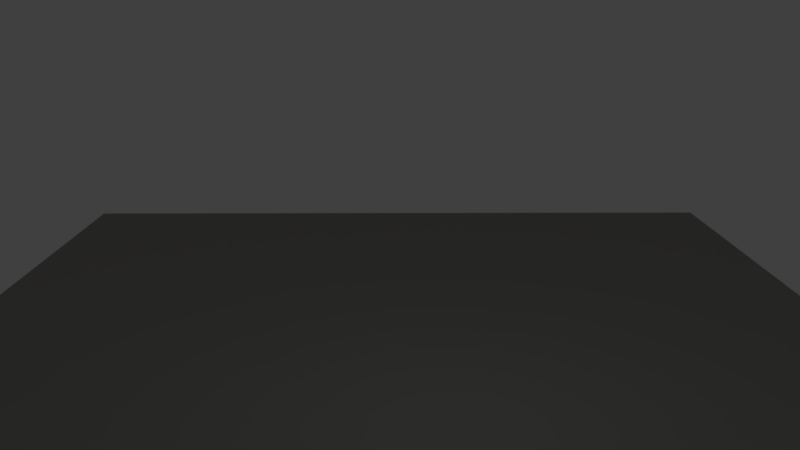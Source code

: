 # Source: B4W-template-PRODUCT.blend  (saved by Blender 2.78.0; exported with 4.5.12 LTS)
import bpy
from mathutils import Matrix  # noqa: F401  (used for matrix-valued properties, if any)

bpy.ops.wm.read_factory_settings(use_empty=True)
scene = bpy.context.scene
scene.name = 'Scene'

# ---- collections
col_collection_1 = bpy.data.collections.new('Collection 1'); scene.collection.children.link(col_collection_1)

# ---- materials (node trees are filled in below, after node groups)
mat_material_002 = bpy.data.materials.new('Material.002')
mat_material_002.alpha_threshold = 0.0
mat_material_002.roughness = 0.5
mat_mirror = bpy.data.materials.new('MIRROR')
mat_mirror.alpha_threshold = 0.0
mat_mirror.diffuse_color = (0.0946, 0.0946, 0.0946, 1.0)
mat_mirror.roughness = 0.5
mat_mirror.specular_intensity = 0.0

# ---- material node trees

# ---- world
world_world = bpy.data.worlds.new('World'); scene.world = world_world
world_world.color = (0.05088, 0.05088, 0.05088)
world_world.use_sun_shadow = False
world_world.sun_shadow_jitter_overblur = 0.0
world_world.cycles.sampling_method = 'MANUAL'

# ---- cameras
cam_camera = bpy.data.cameras.new('Camera')
cam_camera.clip_end = 100.0
cam_camera.lens = 35.0
cam_camera.sensor_width = 32.0
cam_camera.sensor_height = 18.0
cam_camera.ortho_scale = 7.314
cam_camera.dof.focus_distance = 0.0
cam_camera.dof.aperture_fstop = 128.0

# ---- lights
light_lamp = bpy.data.lights.new('Lamp', 'POINT')
light_lamp.transmission_factor = 0.0
light_lamp.cutoff_distance = 30.0
light_lamp.energy = 100.0
light_lamp.shadow_buffer_clip_start = 1.001
light_lamp.shadow_soft_size = 0.1
light_lamp.shadow_maximum_resolution = 0.006
light_lamp.use_absolute_resolution = True
light_point_001 = bpy.data.lights.new('Point.001', 'SUN')
light_point_001.color = (1.0, 0.9933, 0.8941)
light_point_001.transmission_factor = 0.0
light_point_001.angle = 0.1993
light_point_001.energy = 0.5
light_point_001.shadow_buffer_clip_start = 0.5
light_point_001.shadow_soft_size = 0.1
light_point_001.shadow_cascade_max_distance = 1000.0
light_point_000 = bpy.data.lights.new('Point.000', 'SUN')
light_point_000.color = (1.0, 0.9933, 0.8941)
light_point_000.transmission_factor = 0.0
light_point_000.angle = 0.1993
light_point_000.energy = 0.5
light_point_000.shadow_buffer_clip_start = 0.5
light_point_000.shadow_soft_size = 0.1
light_point_000.shadow_cascade_max_distance = 1000.0

# ---- meshes
me_plane_008 = bpy.data.meshes.new('Plane.008')
me_plane_008.from_pydata([(-3.01e-07, -3.986, 3.986), (3.01e-07, -3.986, -3.986), (-3.01e-07, 3.986, 3.986), (3.01e-07, 3.986, -3.986)], [], [(0, 1, 3, 2)])
_uv = me_plane_008.uv_layers.new(name='UVMap')
_uv.uv.foreach_set('vector', [0.0001, 9.998e-05, 0.9999, 9.998e-05, 0.9999, 0.9999, 9.998e-05, 0.9999])
me_plane_008.materials.append(mat_material_002)
me_plane_008.use_remesh_preserve_volume = False
me_plane_008.use_remesh_preserve_attributes = False
me_plane_008.use_mirror_vertex_groups = False
me_plane_008.update()
me_plane_030 = bpy.data.meshes.new('Plane.030')
me_plane_030.from_pydata([(-10.14, -10.14, 0.0), (10.14, -10.14, 0.0), (-10.14, 10.14, 0.0), (10.14, 10.14, 0.0)], [], [(0, 1, 3, 2)])
_uv = me_plane_030.uv_layers.new(name='UVMap')
_uv.uv.foreach_set('vector', [0.0001, 9.998e-05, 0.9999, 9.998e-05, 0.9999, 0.9999, 9.998e-05, 0.9999])
me_plane_030.materials.append(mat_mirror)
me_plane_030.use_remesh_preserve_volume = False
me_plane_030.use_remesh_preserve_attributes = False
me_plane_030.use_mirror_vertex_groups = False
me_plane_030.update()

# ---- objects
ob_lamp = bpy.data.objects.new('Lamp', light_lamp)
ob_camera = bpy.data.objects.new('Camera', cam_camera)
ob_camera_empty = bpy.data.objects.new('camera_empty', None)
ob_camera_empty_material = bpy.data.objects.new('camera_empty_material', None)
ob_point_000 = bpy.data.objects.new('Point.000', light_point_001)
ob_point_002 = bpy.data.objects.new('Point.002', light_point_000)
ob_trafaret = bpy.data.objects.new('trafaret', me_plane_008)
ob_empty = bpy.data.objects.new('Empty', None)
ob_floor = bpy.data.objects.new('floor', me_plane_030)

# ---- transforms, parenting, visibility, modifiers, constraints
ob_lamp.location = (4.076, 1.005, 5.904)
ob_lamp.rotation_euler = (0.6503, 0.05522, 1.866)
ob_lamp.lock_rotations_4d = False
ob_lamp.empty_display_type = 'ARROWS'
ob_lamp.color = (0.0, 0.0, 0.0, 0.0)
ob_lamp.lineart.crease_threshold = 0.0
ob_camera.location = (17.88, -0.1235, 7.529)
ob_camera.rotation_euler = (1.305, 5.447e-08, 1.564)
ob_camera.lock_rotations_4d = False
ob_camera.empty_display_type = 'ARROWS'
ob_camera.color = (0.0, 0.0, 0.0, 0.0)
ob_camera.display_type = 'WIRE'
ob_camera.lineart.crease_threshold = 0.0
ob_camera_empty.location = (7.448, 0.0017, 2.657)
ob_camera_empty.empty_image_offset = (0.0, 0.0)
ob_camera_empty.hide_viewport = True
ob_camera_empty.lineart.crease_threshold = 0.0
ob_camera_empty_material.location = (2.0, 0.0017, 2.5)
ob_camera_empty_material.empty_image_offset = (0.0, 0.0)
ob_camera_empty_material.hide_viewport = True
ob_camera_empty_material.lineart.crease_threshold = 0.0
ob_point_000.location = (9.34, -1.757, -9.248)
ob_point_000.rotation_euler = (2.186, 0.4179, 0.0004347)
ob_point_000.hide_viewport = True
ob_point_000.lineart.crease_threshold = 0.0
ob_point_002.location = (18.03, -0.9067, 10.06)
ob_point_002.rotation_euler = (-0.1974, 0.5125, -0.2663)
ob_point_002.hide_viewport = True
ob_point_002.lineart.crease_threshold = 0.0
ob_trafaret.location = (-1.105, 0.003711, 2.5)
ob_trafaret.hide_viewport = True
ob_trafaret.hide_render = True
ob_trafaret.lineart.crease_threshold = 0.0
ob_empty.location = (0.1871, 2.734, -0.01953)
ob_empty.empty_display_type = 'SINGLE_ARROW'
ob_empty.empty_image_offset = (0.0, 0.0)
ob_empty.hide_viewport = True
ob_empty.lineart.crease_threshold = 0.0
ob_floor.location = (-1.287, 0.0, -0.01947)
ob_floor.hide_viewport = True
ob_floor.lineart.crease_threshold = 0.0
_c = ob_floor.constraints.new('LOCKED_TRACK'); _c.name = 'REFLECTION PLANE'
_c.mute = True
_c.enabled = False
_c.target = ob_empty

# ---- collection membership
col_collection_1.objects.link(ob_lamp)
col_collection_1.objects.link(ob_camera)
col_collection_1.objects.link(ob_camera_empty)
col_collection_1.objects.link(ob_camera_empty_material)
col_collection_1.objects.link(ob_point_000)
col_collection_1.objects.link(ob_point_002)
col_collection_1.objects.link(ob_trafaret)
col_collection_1.objects.link(ob_empty)
col_collection_1.objects.link(ob_floor)

# ---- scene / render settings (as saved in the file)
scene.camera = ob_camera
scene.frame_start = 1; scene.frame_end = 250; scene.frame_set(1)
scene.render.engine = 'BLENDER_EEVEE_NEXT'
scene.render.resolution_percentage = 50
scene.render.dither_intensity = 0.0
scene.cycles.use_denoising = False
scene.cycles.samples = 128
scene.cycles.sampling_pattern = 'TABULATED_SOBOL'
scene.cycles.light_sampling_threshold = 0.0
scene.cycles.use_adaptive_sampling = False
scene.cycles.use_light_tree = False
scene.cycles.blur_glossy = 0.0
scene.cycles.sample_clamp_indirect = 0.0
scene.view_settings.view_transform = 'Standard'
bpy.context.view_layer.update()
